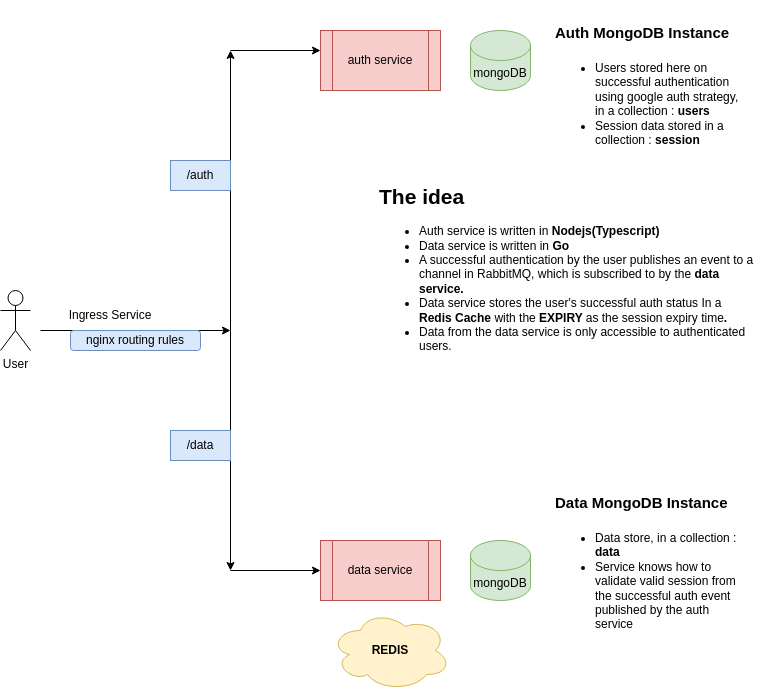

The diagram above was exported from draw.io. Its source (the exported page's mxGraphModel, read from the mxfile embedded in the PNG):
<mxGraphModel dx="1362" dy="775" grid="1" gridSize="10" guides="1" tooltips="1" connect="1" arrows="1" fold="1" page="1" pageScale="1" pageWidth="827" pageHeight="1169" math="0" shadow="0">
  <root>
    <mxCell id="0" />
    <mxCell id="1" parent="0" />
    <mxCell id="MYS9l_t2IJeRu-pAiheF-1" value="User" style="shape=umlActor;verticalLabelPosition=bottom;verticalAlign=top;html=1;outlineConnect=0;" vertex="1" parent="1">
      <mxGeometry x="40" y="380" width="30" height="60" as="geometry" />
    </mxCell>
    <mxCell id="MYS9l_t2IJeRu-pAiheF-2" value="" style="endArrow=classic;html=1;rounded=0;" edge="1" parent="1">
      <mxGeometry width="50" height="50" relative="1" as="geometry">
        <mxPoint x="80" y="420" as="sourcePoint" />
        <mxPoint x="270" y="420" as="targetPoint" />
        <Array as="points">
          <mxPoint x="80" y="420" />
        </Array>
      </mxGeometry>
    </mxCell>
    <mxCell id="MYS9l_t2IJeRu-pAiheF-3" value="Ingress Service" style="text;html=1;strokeColor=none;fillColor=none;align=center;verticalAlign=middle;whiteSpace=wrap;rounded=0;" vertex="1" parent="1">
      <mxGeometry x="100" y="390" width="100" height="30" as="geometry" />
    </mxCell>
    <mxCell id="MYS9l_t2IJeRu-pAiheF-4" value="nginx routing rules" style="rounded=1;whiteSpace=wrap;html=1;fillColor=#dae8fc;strokeColor=#6c8ebf;" vertex="1" parent="1">
      <mxGeometry x="110" y="420" width="130" height="20" as="geometry" />
    </mxCell>
    <mxCell id="MYS9l_t2IJeRu-pAiheF-5" value="" style="endArrow=classic;html=1;rounded=0;" edge="1" parent="1">
      <mxGeometry width="50" height="50" relative="1" as="geometry">
        <mxPoint x="270" y="420" as="sourcePoint" />
        <mxPoint x="270" y="140" as="targetPoint" />
        <Array as="points" />
      </mxGeometry>
    </mxCell>
    <mxCell id="MYS9l_t2IJeRu-pAiheF-6" value="/auth" style="text;html=1;strokeColor=#6c8ebf;fillColor=#dae8fc;align=center;verticalAlign=middle;whiteSpace=wrap;rounded=0;" vertex="1" parent="1">
      <mxGeometry x="210" y="250" width="60" height="30" as="geometry" />
    </mxCell>
    <mxCell id="MYS9l_t2IJeRu-pAiheF-7" value="" style="endArrow=classic;html=1;rounded=0;" edge="1" parent="1">
      <mxGeometry width="50" height="50" relative="1" as="geometry">
        <mxPoint x="270" y="140" as="sourcePoint" />
        <mxPoint x="360" y="140" as="targetPoint" />
      </mxGeometry>
    </mxCell>
    <mxCell id="MYS9l_t2IJeRu-pAiheF-9" value="auth service" style="shape=process;whiteSpace=wrap;html=1;backgroundOutline=1;fillColor=#f8cecc;strokeColor=#b85450;" vertex="1" parent="1">
      <mxGeometry x="360" y="120" width="120" height="60" as="geometry" />
    </mxCell>
    <mxCell id="MYS9l_t2IJeRu-pAiheF-10" value="mongoDB" style="shape=cylinder3;whiteSpace=wrap;html=1;boundedLbl=1;backgroundOutline=1;size=15;fillColor=#d5e8d4;strokeColor=#82b366;" vertex="1" parent="1">
      <mxGeometry x="510" y="120" width="60" height="60" as="geometry" />
    </mxCell>
    <mxCell id="MYS9l_t2IJeRu-pAiheF-12" value="&lt;h1 style=&quot;&quot;&gt;&lt;span style=&quot;font-size: 15px;&quot;&gt;Auth MongoDB Instance&lt;/span&gt;&lt;font size=&quot;1&quot;&gt;&amp;nbsp;&lt;/font&gt;&lt;/h1&gt;&lt;p&gt;&lt;/p&gt;&lt;ul&gt;&lt;li&gt;Users stored here on successful authentication using google auth strategy, in a collection : &lt;b&gt;users&lt;/b&gt;&lt;/li&gt;&lt;li&gt;Session data stored in a collection : &lt;b&gt;session&lt;/b&gt;&lt;/li&gt;&lt;/ul&gt;&lt;p&gt;&lt;/p&gt;" style="text;html=1;strokeColor=none;fillColor=none;spacing=5;spacingTop=-20;whiteSpace=wrap;overflow=hidden;rounded=0;" vertex="1" parent="1">
      <mxGeometry x="590" y="100" width="200" height="150" as="geometry" />
    </mxCell>
    <mxCell id="MYS9l_t2IJeRu-pAiheF-13" value="" style="endArrow=classic;html=1;rounded=0;" edge="1" parent="1">
      <mxGeometry width="50" height="50" relative="1" as="geometry">
        <mxPoint x="270" y="420" as="sourcePoint" />
        <mxPoint x="270" y="660" as="targetPoint" />
        <Array as="points" />
      </mxGeometry>
    </mxCell>
    <mxCell id="MYS9l_t2IJeRu-pAiheF-14" value="/data" style="text;html=1;strokeColor=#6c8ebf;fillColor=#dae8fc;align=center;verticalAlign=middle;whiteSpace=wrap;rounded=0;" vertex="1" parent="1">
      <mxGeometry x="210" y="520" width="60" height="30" as="geometry" />
    </mxCell>
    <mxCell id="MYS9l_t2IJeRu-pAiheF-15" value="" style="endArrow=classic;html=1;rounded=0;" edge="1" parent="1">
      <mxGeometry width="50" height="50" relative="1" as="geometry">
        <mxPoint x="270" y="660" as="sourcePoint" />
        <mxPoint x="360" y="660" as="targetPoint" />
        <Array as="points" />
      </mxGeometry>
    </mxCell>
    <mxCell id="MYS9l_t2IJeRu-pAiheF-16" value="data service" style="shape=process;whiteSpace=wrap;html=1;backgroundOutline=1;fillColor=#f8cecc;strokeColor=#b85450;" vertex="1" parent="1">
      <mxGeometry x="360" y="630" width="120" height="60" as="geometry" />
    </mxCell>
    <mxCell id="MYS9l_t2IJeRu-pAiheF-17" value="mongoDB" style="shape=cylinder3;whiteSpace=wrap;html=1;boundedLbl=1;backgroundOutline=1;size=15;fillColor=#d5e8d4;strokeColor=#82b366;" vertex="1" parent="1">
      <mxGeometry x="510" y="630" width="60" height="60" as="geometry" />
    </mxCell>
    <mxCell id="MYS9l_t2IJeRu-pAiheF-18" value="&lt;h1 style=&quot;&quot;&gt;&lt;span style=&quot;font-size: 15px;&quot;&gt;Data MongoDB Instance&lt;/span&gt;&lt;font size=&quot;1&quot;&gt;&amp;nbsp;&lt;/font&gt;&lt;/h1&gt;&lt;p&gt;&lt;/p&gt;&lt;ul&gt;&lt;li&gt;Data store, in a collection : &lt;b&gt;data&lt;/b&gt;&lt;/li&gt;&lt;li&gt;Service knows how to validate valid session from the successful auth event published by the auth service&lt;/li&gt;&lt;/ul&gt;&lt;p&gt;&lt;/p&gt;" style="text;html=1;strokeColor=none;fillColor=none;spacing=5;spacingTop=-20;whiteSpace=wrap;overflow=hidden;rounded=0;" vertex="1" parent="1">
      <mxGeometry x="590" y="570" width="200" height="160" as="geometry" />
    </mxCell>
    <mxCell id="MYS9l_t2IJeRu-pAiheF-19" value="&lt;h1 style=&quot;font-size: 21px;&quot;&gt;The idea&lt;/h1&gt;&lt;div&gt;&lt;ul&gt;&lt;li style=&quot;font-size: 12px;&quot;&gt;Auth service is written in &lt;b&gt;Nodejs(Typescript)&lt;/b&gt;&lt;/li&gt;&lt;li style=&quot;font-size: 12px;&quot;&gt;Data service is written in&lt;b&gt; Go&lt;/b&gt;&lt;/li&gt;&lt;li style=&quot;font-size: 12px;&quot;&gt;A successful authentication by the user publishes an event to a channel in RabbitMQ, which is subscribed to by the &lt;b&gt;data service.&lt;/b&gt;&lt;/li&gt;&lt;li style=&quot;font-size: 12px;&quot;&gt;Data service stores the user's successful auth status In a &lt;b&gt;Redis Cache &lt;/b&gt;with the &lt;b&gt;EXPIRY &lt;/b&gt;as the session expiry time&lt;b&gt;.&lt;/b&gt;&lt;/li&gt;&lt;li style=&quot;font-size: 12px;&quot;&gt;Data from the data service is only accessible to authenticated users.&amp;nbsp;&lt;/li&gt;&lt;/ul&gt;&lt;/div&gt;" style="text;html=1;strokeColor=none;fillColor=none;spacing=5;spacingTop=-20;whiteSpace=wrap;overflow=hidden;rounded=0;fontSize=15;" vertex="1" parent="1">
      <mxGeometry x="414" y="270" width="386" height="190" as="geometry" />
    </mxCell>
    <mxCell id="MYS9l_t2IJeRu-pAiheF-20" value="&lt;b&gt;REDIS&lt;/b&gt;" style="ellipse;shape=cloud;whiteSpace=wrap;html=1;fontSize=12;fillColor=#fff2cc;strokeColor=#d6b656;" vertex="1" parent="1">
      <mxGeometry x="370" y="700" width="120" height="80" as="geometry" />
    </mxCell>
  </root>
</mxGraphModel>